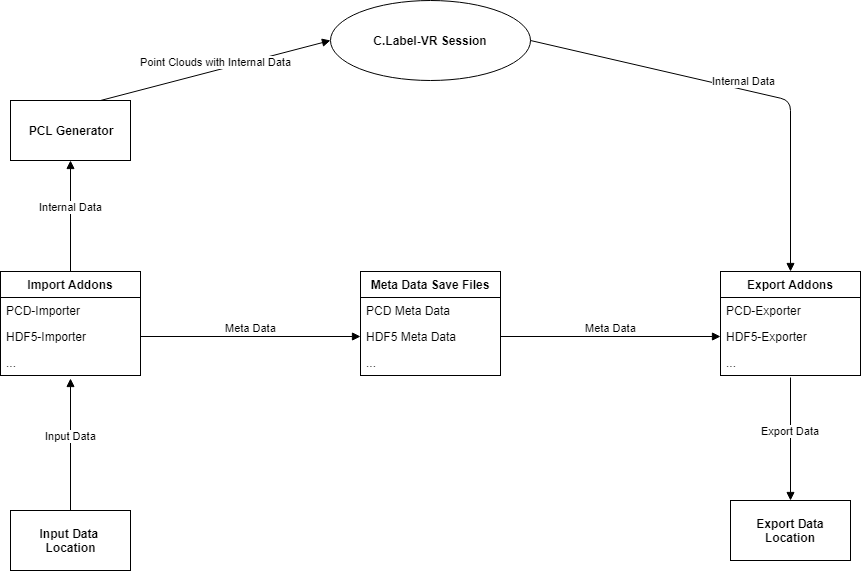

The diagram above was exported from draw.io. Its source (the exported page's mxGraphModel, read from the mxfile embedded in the PNG):
<mxGraphModel dx="1426" dy="695" grid="1" gridSize="10" guides="1" tooltips="1" connect="1" arrows="1" fold="1" page="1" pageScale="1" pageWidth="1100" pageHeight="850" background="#ffffff" math="0" shadow="0">
  <root>
    <mxCell id="0" />
    <mxCell id="1" parent="0" />
    <mxCell id="2" value="&lt;b&gt;Input Data &lt;br&gt;Location&lt;/b&gt;&lt;br&gt;" style="rounded=0;whiteSpace=wrap;html=1;" vertex="1" parent="1">
      <mxGeometry x="130" y="560" width="120" height="60" as="geometry" />
    </mxCell>
    <mxCell id="3" value="&lt;b&gt;Export Data Location&lt;/b&gt;&lt;br&gt;" style="rounded=0;whiteSpace=wrap;html=1;" vertex="1" parent="1">
      <mxGeometry x="850" y="550" width="120" height="60" as="geometry" />
    </mxCell>
    <mxCell id="8" value="Import Addons" style="swimlane;fontStyle=1;childLayout=stackLayout;horizontal=1;startSize=26;fillColor=none;horizontalStack=0;resizeParent=1;resizeParentMax=0;resizeLast=0;collapsible=1;marginBottom=0;swimlaneFillColor=#ffffff;" vertex="1" parent="1">
      <mxGeometry x="120" y="321" width="140" height="104" as="geometry" />
    </mxCell>
    <mxCell id="9" value="PCD-Importer&#10;" style="text;strokeColor=none;fillColor=none;align=left;verticalAlign=top;spacingLeft=4;spacingRight=4;overflow=hidden;rotatable=0;points=[[0,0.5],[1,0.5]];portConstraint=eastwest;" vertex="1" parent="8">
      <mxGeometry y="26" width="140" height="26" as="geometry" />
    </mxCell>
    <mxCell id="10" value="HDF5-Importer" style="text;strokeColor=none;fillColor=none;align=left;verticalAlign=top;spacingLeft=4;spacingRight=4;overflow=hidden;rotatable=0;points=[[0,0.5],[1,0.5]];portConstraint=eastwest;" vertex="1" parent="8">
      <mxGeometry y="52" width="140" height="26" as="geometry" />
    </mxCell>
    <mxCell id="11" value="..." style="text;strokeColor=none;fillColor=none;align=left;verticalAlign=top;spacingLeft=4;spacingRight=4;overflow=hidden;rotatable=0;points=[[0,0.5],[1,0.5]];portConstraint=eastwest;" vertex="1" parent="8">
      <mxGeometry y="78" width="140" height="26" as="geometry" />
    </mxCell>
    <mxCell id="14" value="Input Data" style="html=1;verticalAlign=bottom;endArrow=block;exitX=0.5;exitY=0;entryX=0.5;entryY=1.115;entryPerimeter=0;" edge="1" parent="1" source="2" target="11">
      <mxGeometry width="80" relative="1" as="geometry">
        <mxPoint x="109" y="570" as="sourcePoint" />
        <mxPoint x="200" y="460" as="targetPoint" />
        <Array as="points" />
      </mxGeometry>
    </mxCell>
    <mxCell id="16" value="Internal Data" style="html=1;verticalAlign=bottom;endArrow=block;exitX=0.5;exitY=0;entryX=0.5;entryY=1;" edge="1" parent="1" source="8" target="33">
      <mxGeometry width="80" relative="1" as="geometry">
        <mxPoint x="210" y="220" as="sourcePoint" />
        <mxPoint x="120" y="170" as="targetPoint" />
      </mxGeometry>
    </mxCell>
    <mxCell id="17" value="&#10;Meta Data Save Files&#10;" style="swimlane;fontStyle=1;childLayout=stackLayout;horizontal=1;startSize=26;fillColor=none;horizontalStack=0;resizeParent=1;resizeParentMax=0;resizeLast=0;collapsible=1;marginBottom=0;swimlaneFillColor=#ffffff;" vertex="1" parent="1">
      <mxGeometry x="480" y="321" width="140" height="104" as="geometry" />
    </mxCell>
    <mxCell id="18" value="PCD Meta Data" style="text;strokeColor=none;fillColor=none;align=left;verticalAlign=top;spacingLeft=4;spacingRight=4;overflow=hidden;rotatable=0;points=[[0,0.5],[1,0.5]];portConstraint=eastwest;" vertex="1" parent="17">
      <mxGeometry y="26" width="140" height="26" as="geometry" />
    </mxCell>
    <mxCell id="19" value="HDF5 Meta Data" style="text;strokeColor=none;fillColor=none;align=left;verticalAlign=top;spacingLeft=4;spacingRight=4;overflow=hidden;rotatable=0;points=[[0,0.5],[1,0.5]];portConstraint=eastwest;" vertex="1" parent="17">
      <mxGeometry y="52" width="140" height="26" as="geometry" />
    </mxCell>
    <mxCell id="20" value="..." style="text;strokeColor=none;fillColor=none;align=left;verticalAlign=top;spacingLeft=4;spacingRight=4;overflow=hidden;rotatable=0;points=[[0,0.5],[1,0.5]];portConstraint=eastwest;" vertex="1" parent="17">
      <mxGeometry y="78" width="140" height="26" as="geometry" />
    </mxCell>
    <mxCell id="21" value="Meta Data" style="html=1;verticalAlign=bottom;endArrow=block;entryX=0;entryY=0.5;exitX=1;exitY=0.5;" edge="1" parent="1" source="10" target="19">
      <mxGeometry width="80" relative="1" as="geometry">
        <mxPoint x="440" y="349" as="sourcePoint" />
        <mxPoint x="520" y="349" as="targetPoint" />
      </mxGeometry>
    </mxCell>
    <mxCell id="22" value="Export Addons" style="swimlane;fontStyle=1;childLayout=stackLayout;horizontal=1;startSize=26;fillColor=none;horizontalStack=0;resizeParent=1;resizeParentMax=0;resizeLast=0;collapsible=1;marginBottom=0;swimlaneFillColor=#ffffff;" vertex="1" parent="1">
      <mxGeometry x="840" y="321" width="140" height="104" as="geometry" />
    </mxCell>
    <mxCell id="23" value="PCD-Exporter&#10;" style="text;strokeColor=none;fillColor=none;align=left;verticalAlign=top;spacingLeft=4;spacingRight=4;overflow=hidden;rotatable=0;points=[[0,0.5],[1,0.5]];portConstraint=eastwest;" vertex="1" parent="22">
      <mxGeometry y="26" width="140" height="26" as="geometry" />
    </mxCell>
    <mxCell id="24" value="HDF5-Exporter" style="text;strokeColor=none;fillColor=none;align=left;verticalAlign=top;spacingLeft=4;spacingRight=4;overflow=hidden;rotatable=0;points=[[0,0.5],[1,0.5]];portConstraint=eastwest;" vertex="1" parent="22">
      <mxGeometry y="52" width="140" height="26" as="geometry" />
    </mxCell>
    <mxCell id="25" value="..." style="text;strokeColor=none;fillColor=none;align=left;verticalAlign=top;spacingLeft=4;spacingRight=4;overflow=hidden;rotatable=0;points=[[0,0.5],[1,0.5]];portConstraint=eastwest;" vertex="1" parent="22">
      <mxGeometry y="78" width="140" height="26" as="geometry" />
    </mxCell>
    <mxCell id="26" value="Meta Data" style="html=1;verticalAlign=bottom;endArrow=block;entryX=0;entryY=0.5;exitX=1;exitY=0.5;" edge="1" parent="1" source="19" target="24">
      <mxGeometry width="80" relative="1" as="geometry">
        <mxPoint x="670" y="349" as="sourcePoint" />
        <mxPoint x="760" y="349" as="targetPoint" />
      </mxGeometry>
    </mxCell>
    <mxCell id="32" value="Export Data&lt;br&gt;" style="html=1;verticalAlign=bottom;endArrow=block;exitX=0.5;exitY=1.077;exitPerimeter=0;entryX=0.5;entryY=0;" edge="1" parent="1" source="25" target="3">
      <mxGeometry width="80" relative="1" as="geometry">
        <mxPoint x="110" y="640" as="sourcePoint" />
        <mxPoint x="190" y="640" as="targetPoint" />
      </mxGeometry>
    </mxCell>
    <UserObject label="&lt;b&gt;PCL Generator&lt;/b&gt;" treeRoot="1" id="33">
      <mxCell style="whiteSpace=wrap;html=1;align=center;treeFolding=1;container=1;recursiveResize=0;" vertex="1" parent="1">
        <mxGeometry x="130" y="150" width="120" height="60" as="geometry" />
      </mxCell>
    </UserObject>
    <mxCell id="34" value="&lt;b&gt;C.Label-VR Session&lt;/b&gt;" style="ellipse;whiteSpace=wrap;html=1;align=center;container=1;recursiveResize=0;treeFolding=1;" vertex="1" parent="1">
      <mxGeometry x="450" y="50" width="200" height="80" as="geometry" />
    </mxCell>
    <mxCell id="35" value="Point Clouds with Internal Data" style="html=1;verticalAlign=bottom;endArrow=block;exitX=0.75;exitY=0;entryX=0;entryY=0.5;" edge="1" parent="1" source="33" target="34">
      <mxGeometry width="80" relative="1" as="geometry">
        <mxPoint x="120" y="640" as="sourcePoint" />
        <mxPoint x="200" y="640" as="targetPoint" />
      </mxGeometry>
    </mxCell>
    <mxCell id="36" value="Internal Data&lt;br&gt;" style="html=1;verticalAlign=bottom;endArrow=block;exitX=1;exitY=0.5;entryX=0.5;entryY=0;" edge="1" parent="1" source="34" target="22">
      <mxGeometry width="80" relative="1" as="geometry">
        <mxPoint x="120" y="640" as="sourcePoint" />
        <mxPoint x="200" y="640" as="targetPoint" />
        <Array as="points">
          <mxPoint x="910" y="150" />
        </Array>
      </mxGeometry>
    </mxCell>
  </root>
</mxGraphModel>